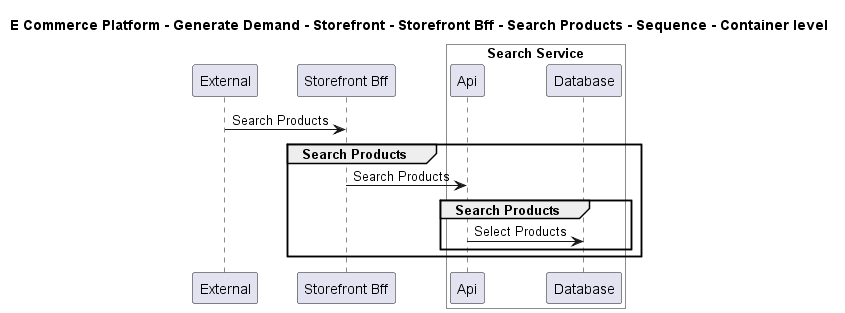

The diagram above was rendered by PlantUML. Its source (embedded in the PNG):
@startuml

title E Commerce Platform - Generate Demand - Storefront - Storefront Bff - Search Products - Sequence - Container level

participant "External" as C4InterFlow.SoftwareSystems.ExternalSystem
participant "Storefront Bff" as ECommercePlatform.GenerateDemand.Storefront.SoftwareSystems.StorefrontBff

box "Search Service" #White
    participant "Api" as ECommercePlatform.GenerateDemand.SearchAndBrowse.SoftwareSystems.SearchService.Containers.Api
    participant "Database" as ECommercePlatform.GenerateDemand.SearchAndBrowse.SoftwareSystems.SearchService.Containers.Database
end box


C4InterFlow.SoftwareSystems.ExternalSystem -> ECommercePlatform.GenerateDemand.Storefront.SoftwareSystems.StorefrontBff : Search Products
group Search Products
ECommercePlatform.GenerateDemand.Storefront.SoftwareSystems.StorefrontBff -> ECommercePlatform.GenerateDemand.SearchAndBrowse.SoftwareSystems.SearchService.Containers.Api : Search Products
group Search Products
ECommercePlatform.GenerateDemand.SearchAndBrowse.SoftwareSystems.SearchService.Containers.Api -> ECommercePlatform.GenerateDemand.SearchAndBrowse.SoftwareSystems.SearchService.Containers.Database : Select Products
end
end


@enduml